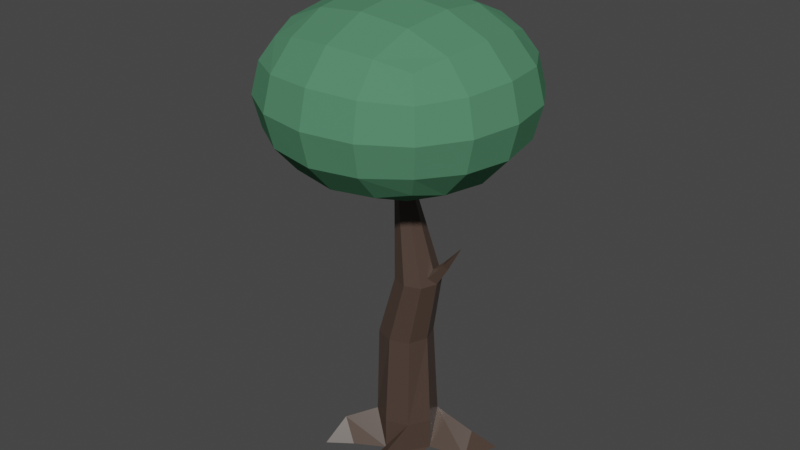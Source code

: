 # Source: tree_d4.blend  (saved by Blender 2.82.7; exported with 4.5.12 LTS)
import bpy
from mathutils import Matrix  # noqa: F401  (used for matrix-valued properties, if any)

bpy.ops.wm.read_factory_settings(use_empty=True)
scene = bpy.context.scene
scene.name = 'Scene'

# ---- collections
col_collection = bpy.data.collections.new('Collection'); scene.collection.children.link(col_collection)

# ---- materials (node trees are filled in below, after node groups)
mat_material = bpy.data.materials.new('Material')
mat_material.alpha_threshold = 0.0
mat_material.use_transparent_shadow = False
mat_material.line_color = (0.0, 0.0, 0.0, 1.0)
mat_material_002 = bpy.data.materials.new('Material.002')
mat_material_002.use_transparent_shadow = False

# ---- material node trees
mat_material.use_nodes = True; mat_material.node_tree.nodes.clear()
_N = mat_material.node_tree.nodes; _L = mat_material.node_tree.links
n0 = _N.new('ShaderNodeOutputMaterial'); n0.name = 'Material Output'; n0.location = (300, 300)
n1 = _N.new('ShaderNodeBsdfPrincipled'); n1.name = 'Principled BSDF'; n1.location = (10, 300)
n1.distribution = 'GGX'
n1.subsurface_method = 'BURLEY'
n1.inputs[0].default_value = (0.07036, 0.04667, 0.0356, 1.0)
n1.inputs[2].default_value = 0.4
n1.inputs[3].default_value = 1.45
n1.inputs[27].default_value = (0.0, 0.0, 0.0, 1.0)
n1.inputs[28].default_value = 1.0
_L.new(n1.outputs[0], n0.inputs[0])
n0.is_active_output = True
mat_material_002.use_nodes = True; mat_material_002.node_tree.nodes.clear()
_N = mat_material_002.node_tree.nodes; _L = mat_material_002.node_tree.links
n0 = _N.new('ShaderNodeOutputMaterial'); n0.name = 'Material Output'; n0.location = (300, 300)
n1 = _N.new('ShaderNodeBsdfPrincipled'); n1.name = 'Principled BSDF'; n1.location = (10, 300)
n1.distribution = 'GGX'
n1.subsurface_method = 'BURLEY'
n1.inputs[0].default_value = (0.0865, 0.2384, 0.1356, 1.0)
n1.inputs[3].default_value = 1.45
n1.inputs[13].default_value = 0.0
n1.inputs[27].default_value = (0.0, 0.0, 0.0, 1.0)
n1.inputs[28].default_value = 1.0
_L.new(n1.outputs[0], n0.inputs[0])
n0.is_active_output = True

# ---- world
world_world = bpy.data.worlds.new('World'); scene.world = world_world
world_world.use_nodes = True; world_world.node_tree.nodes.clear()
_N = world_world.node_tree.nodes; _L = world_world.node_tree.links
n0 = _N.new('ShaderNodeOutputWorld'); n0.name = 'World Output'; n0.location = (300, 300)
n1 = _N.new('ShaderNodeBackground'); n1.name = 'Background'; n1.location = (10, 300)
n1.inputs[0].default_value = (0.05088, 0.05088, 0.05088, 1.0)
_L.new(n1.outputs[0], n0.inputs[0])
n0.is_active_output = True
world_world.color = (0.05088, 0.05088, 0.05088)
world_world.use_sun_shadow = False
world_world.sun_shadow_jitter_overblur = 0.0

# ---- meshes
me_cube = bpy.data.meshes.new('Cube')
me_cube.from_pydata([(0.4455, 0.4455, 2.028), (0.8017, -0.08868, -0.9224), (0.4455, -0.4455, 2.028), (0.01071, -0.7668, -0.9224), (-0.4455, 0.4455, 2.028), (0.1236, 0.7023, -0.9224), (-0.4455, -0.4455, 2.028), (-0.6674, 0.02425, -0.9224), (1.674, 0.1303, -0.9361), (1.232, 0.6601, -0.9526), (0.8017, -0.08868, -0.141), (-0.6674, 0.02425, -0.141), (0.01071, -0.7668, -0.141), (0.1236, 0.7023, -0.141), (4.686e-09, -0.6126, 2.028), (0.6126, 4.979e-09, 2.028), (0.7013, -1.09, -0.9327), (-0.6126, -4.979e-09, 2.028), (-5.273e-09, 0.6126, 2.028), (1.581, 0.5178, -0.4414), (-0.4766, -0.4984, -0.141), (-0.399, 0.5116, -0.141), (0.5334, -0.576, -0.141), (0.611, 0.434, -0.141), (0.722, 0.3789, 3.534), (0.722, -0.3766, 3.534), (-0.03343, 0.3789, 3.534), (-0.03343, -0.3766, 3.534), (0.3443, -0.5182, 3.534), (0.8637, 0.001132, 3.534), (-0.1751, 0.001132, 3.534), (0.3443, 0.5205, 3.534), (-0.1009, 0.09213, 6.313), (-0.1009, -0.08987, 6.313), (-0.2829, 0.09213, 6.313), (-0.2829, -0.08987, 6.313), (-0.1919, -0.124, 6.313), (-0.06674, 0.001132, 6.313), (-0.317, 0.001132, 6.313), (-0.1919, 0.1263, 6.313), (0.02278, -1.311, -0.9327), (0.4036, -1.328, -0.6278), (-0.6889, -1.141, -0.945), (-1.151, -0.6011, -0.9102), (-1.047, -1.004, -0.3947), (-0.6736, 1.35, -0.9508), (-1.186, 0.9112, -0.9508), (-0.9867, 1.197, -0.4365), (-0.06434, -0.3411, 3.878), (-0.1927, 0.001132, 3.878), (0.6201, 0.3433, 3.878), (0.7484, 0.001132, 3.878), (0.6201, -0.3411, 3.878), (0.2779, -0.4694, 3.878), (0.2779, 0.4717, 3.878), (-0.06434, 0.3433, 3.878), (0.7359, -0.1784, 3.715), (0.7359, 0.1807, 3.715), (1.096, 0.08955, 3.952), (1.031, 0.08955, 4.147), (1.024, -0.01214, 4.054), (1.024, 0.1912, 4.054), (1.446, 0.08955, 4.597), (1.993, 0.9897, -0.9879), (-1.433, 1.756, -0.9373), (-1.202, -1.556, -0.9198), (0.6088, -1.723, -0.9826)], [], [(5, 13, 23), (12, 2, 14, 20), (20, 14, 6, 11), (5, 21, 13), (11, 21, 7), (11, 6, 17, 21), (21, 17, 4, 13), (20, 11, 7), (1, 10, 22), (10, 0, 15, 22), (22, 15, 2, 12), (1, 23, 10), (3, 12, 20), (13, 4, 18, 23), (23, 18, 0, 10), (3, 22, 12), (18, 4, 26, 31), (17, 6, 27, 30), (15, 0, 24, 29), (14, 2, 25, 28), (0, 18, 31, 24), (4, 17, 30, 26), (2, 15, 29, 25), (6, 14, 28, 27), (49, 48, 35, 38), (51, 50, 32, 37), (53, 52, 33, 36), (50, 54, 39, 32), (55, 49, 38, 34), (52, 51, 37, 33), (48, 53, 36, 35), (54, 55, 34, 39), (3, 1, 5, 7), (5, 23, 19, 9), (5, 1, 8, 9), (23, 1, 8, 19), (22, 3, 40, 41), (1, 3, 40, 16), (1, 22, 41, 16), (3, 7, 43, 42), (20, 7, 43, 44), (3, 20, 44, 42), (7, 21, 47, 46), (21, 5, 45, 47), (7, 5, 45, 46), (33, 37, 32, 39, 34, 38, 35, 36), (31, 26, 55, 54), (27, 28, 53, 48), (25, 56, 52), (26, 30, 49, 55), (24, 31, 54, 50), (28, 25, 52, 53), (30, 27, 48, 49), (50, 57, 24), (52, 56, 51), (24, 57, 29), (51, 57, 50), (56, 25, 29), (51, 56, 60, 59), (57, 51, 59, 61), (29, 57, 61, 58), (56, 29, 58, 60), (59, 60, 62), (58, 61, 62), (61, 59, 62), (60, 58, 62), (9, 19, 63), (9, 8, 63), (19, 8, 63), (46, 47, 64), (47, 45, 64), (46, 45, 64), (42, 43, 65), (44, 43, 65), (42, 44, 65), (41, 40, 66), (16, 40, 66), (16, 41, 66)])
_uv = me_cube.uv_layers.new(name='UVMap')
_uv.uv.foreach_set('vector', [0.0, 0.0, 0.5, 0.25, 0.5, 0.375, 0.5, 0.75, 0.625, 0.75, 0.625, 0.875, 0.5, 0.875, 0.5, 0.875, 0.625, 0.875, 0.625, 1.0, 0.5, 1.0, 0.0, 0.0, 0.5, 0.125, 0.5, 0.25, 0.5, 0.0, 0.5, 0.125, 0.0, 0.0, 0.5, 0.0, 0.625, 0.0, 0.625, 0.125, 0.5, 0.125, 0.5, 0.125, 0.625, 0.125, 0.625, 0.25, 0.5, 0.25, 0.5, 0.875, 0.5, 1.0, 0.0, 0.0, 0.0, 0.0, 0.5, 0.5, 0.5, 0.625, 0.5, 0.5, 0.625, 0.5, 0.625, 0.625, 0.5, 0.625, 0.5, 0.625, 0.625, 0.625, 0.625, 0.75, 0.5, 0.75, 0.0, 0.0, 0.5, 0.375, 0.5, 0.5, 0.0, 0.0, 0.5, 0.75, 0.5, 0.875, 0.5, 0.25, 0.625, 0.25, 0.625, 0.375, 0.5, 0.375, 0.5, 0.375, 0.625, 0.375, 0.625, 0.5, 0.5, 0.5, 0.0, 0.0, 0.5, 0.625, 0.5, 0.75, 0.625, 0.375, 0.625, 0.25, 0.625, 0.25, 0.625, 0.375, 0.625, 0.125, 0.625, 0.0, 0.625, 0.0, 0.625, 0.125, 0.625, 0.625, 0.625, 0.5, 0.625, 0.5, 0.625, 0.625, 0.625, 0.875, 0.625, 0.75, 0.625, 0.75, 0.625, 0.875, 0.625, 0.5, 0.625, 0.375, 0.625, 0.375, 0.625, 0.5, 0.625, 0.25, 0.625, 0.125, 0.625, 0.125, 0.625, 0.25, 0.625, 0.75, 0.625, 0.625, 0.625, 0.625, 0.625, 0.75, 0.625, 1.0, 0.625, 0.875, 0.625, 0.875, 0.625, 1.0, 0.625, 0.125, 0.625, 0.0, 0.625, 0.0, 0.625, 0.125, 0.625, 0.625, 0.625, 0.5, 0.625, 0.5, 0.625, 0.625, 0.625, 0.875, 0.625, 0.75, 0.625, 0.75, 0.625, 0.875, 0.625, 0.5, 0.625, 0.375, 0.625, 0.375, 0.625, 0.5, 0.625, 0.25, 0.625, 0.125, 0.625, 0.125, 0.625, 0.25, 0.625, 0.75, 0.625, 0.625, 0.625, 0.625, 0.625, 0.75, 0.625, 1.0, 0.625, 0.875, 0.625, 0.875, 0.625, 1.0, 0.625, 0.375, 0.625, 0.25, 0.625, 0.25, 0.625, 0.375, 0.0, 0.0, 0.0, 0.0, 0.0, 0.0, 0.0, 0.0, 0.0, 0.0, 0.5, 0.375, 0.5, 0.375, 0.0, 0.0, 0.0, 0.0, 0.0, 0.0, 0.0, 0.0, 0.0, 0.0, 0.5, 0.375, 0.0, 0.0, 0.0, 0.0, 0.5, 0.375, 0.5, 0.625, 0.0, 0.0, 0.0, 0.0, 0.5, 0.625, 0.0, 0.0, 0.0, 0.0, 0.0, 0.0, 0.0, 0.0, 0.0, 0.0, 0.5, 0.625, 0.5, 0.625, 0.0, 0.0, 0.0, 0.0, 0.0, 0.0, 0.0, 0.0, 0.0, 0.0, 0.5, 0.875, 0.0, 0.0, 0.0, 0.0, 0.5, 0.875, 0.0, 0.0, 0.5, 0.875, 0.5, 0.875, 0.0, 0.0, 0.0, 0.0, 0.5, 0.125, 0.5, 0.125, 0.0, 0.0, 0.5, 0.125, 0.0, 0.0, 0.0, 0.0, 0.5, 0.125, 0.0, 0.0, 0.0, 0.0, 0.0, 0.0, 0.0, 0.0, 0.625, 0.75, 0.625, 0.625, 0.625, 0.5, 0.625, 0.375, 0.625, 0.25, 0.625, 0.125, 0.625, 0.0, 0.625, 0.875, 0.625, 0.375, 0.625, 0.25, 0.625, 0.25, 0.625, 0.375, 0.625, 1.0, 0.625, 0.875, 0.625, 0.875, 0.625, 1.0, 0.625, 0.75, 0.625, 0.6906, 0.625, 0.75, 0.625, 0.25, 0.625, 0.125, 0.625, 0.125, 0.625, 0.25, 0.625, 0.5, 0.625, 0.375, 0.625, 0.375, 0.625, 0.5, 0.625, 0.875, 0.625, 0.75, 0.625, 0.75, 0.625, 0.875, 0.625, 0.125, 0.625, 0.0, 0.625, 0.0, 0.625, 0.125, 0.625, 0.5, 0.625, 0.5594, 0.625, 0.5, 0.625, 0.75, 0.625, 0.6906, 0.625, 0.625, 0.625, 0.5, 0.625, 0.5594, 0.625, 0.625, 0.625, 0.625, 0.625, 0.5594, 0.625, 0.5, 0.625, 0.6906, 0.625, 0.75, 0.625, 0.625, 0.625, 0.625, 0.625, 0.6906, 0.625, 0.6906, 0.625, 0.625, 0.625, 0.5594, 0.625, 0.625, 0.625, 0.625, 0.625, 0.5594, 0.625, 0.625, 0.625, 0.5594, 0.625, 0.5594, 0.625, 0.625, 0.625, 0.6906, 0.625, 0.625, 0.625, 0.625, 0.625, 0.6906, 0.625, 0.625, 0.625, 0.6906, 0.625, 0.625, 0.625, 0.625, 0.625, 0.5594, 0.625, 0.625, 0.625, 0.5594, 0.625, 0.625, 0.625, 0.5594, 0.625, 0.6906, 0.625, 0.625, 0.625, 0.6906, 0.0, 0.0, 0.5, 0.375, 0.0, 0.0, 0.0, 0.0, 0.0, 0.0, 0.0, 0.0, 0.5, 0.375, 0.0, 0.0, 0.5, 0.375, 0.0, 0.0, 0.5, 0.125, 0.0, 0.0, 0.5, 0.125, 0.0, 0.0, 0.5, 0.125, 0.0, 0.0, 0.0, 0.0, 0.0, 0.0, 0.0, 0.0, 0.0, 0.0, 0.0, 0.0, 0.5, 0.875, 0.0, 0.0, 0.5, 0.875, 0.0, 0.0, 0.5, 0.875, 0.0, 0.0, 0.5, 0.625, 0.0, 0.0, 0.5, 0.625, 0.0, 0.0, 0.0, 0.0, 0.0, 0.0, 0.0, 0.0, 0.5, 0.625, 0.0, 0.0])
me_cube.materials.append(mat_material)
me_cube.use_remesh_preserve_volume = False
me_cube.use_remesh_preserve_attributes = False
me_cube.use_mirror_vertex_groups = False
me_cube.update()
me_cube_001 = bpy.data.meshes.new('Cube.001')
me_cube_001.from_pydata([(-1.0, -1.0, -1.0), (-1.0, -1.0, 1.0), (-1.0, 1.0, -1.0), (-1.0, 1.0, 1.0), (1.0, -1.0, -1.0), (1.0, -1.0, 1.0), (1.0, 1.0, -1.0), (1.0, 1.0, 1.0)], [], [(0, 1, 3, 2), (2, 3, 7, 6), (6, 7, 5, 4), (4, 5, 1, 0), (2, 6, 4, 0), (7, 3, 1, 5)])
_uv = me_cube_001.uv_layers.new(name='UVMap')
_uv.uv.foreach_set('vector', [0.375, 0.0, 0.625, 0.0, 0.625, 0.25, 0.375, 0.25, 0.375, 0.25, 0.625, 0.25, 0.625, 0.5, 0.375, 0.5, 0.375, 0.5, 0.625, 0.5, 0.625, 0.75, 0.375, 0.75, 0.375, 0.75, 0.625, 0.75, 0.625, 1.0, 0.375, 1.0, 0.125, 0.5, 0.375, 0.5, 0.375, 0.75, 0.125, 0.75, 0.625, 0.5, 0.875, 0.5, 0.875, 0.75, 0.625, 0.75])
me_cube_001.materials.append(mat_material_002)
me_cube_001.use_remesh_fix_poles = True
me_cube_001.use_remesh_preserve_attributes = False
me_cube_001.use_mirror_vertex_groups = False
me_cube_001.update()

# ---- objects
ob_cube = bpy.data.objects.new('Cube', me_cube)
ob_cube_001 = bpy.data.objects.new('Cube.001', me_cube_001)

# ---- transforms, parenting, visibility, modifiers, constraints
ob_cube.location = (0.0, 0.0, 0.8165)
ob_cube.lock_rotations_4d = False
ob_cube.empty_display_type = 'ARROWS'
ob_cube.lineart.crease_threshold = 0.0
ob_cube_001.location = (-0.1952, -0.001934, 8.651)
ob_cube_001.scale = (3.578, 3.578, 2.481)
ob_cube_001.lineart.crease_threshold = 0.0
_m = ob_cube_001.modifiers.new('Subdivision', 'SUBSURF')
_m.uv_smooth = 'PRESERVE_CORNERS'
_m.levels = 2
_m.show_only_control_edges = False

# ---- collection membership
col_collection.objects.link(ob_cube)
col_collection.objects.link(ob_cube_001)

# ---- scene / render settings (as saved in the file)
scene.frame_start = 1; scene.frame_end = 250; scene.frame_set(1)
scene.render.engine = 'BLENDER_EEVEE_NEXT'
scene.cycles.use_denoising = False
scene.cycles.samples = 128
scene.cycles.sampling_pattern = 'TABULATED_SOBOL'
scene.cycles.use_adaptive_sampling = False
scene.cycles.use_light_tree = False
scene.view_settings.view_transform = 'Filmic'
bpy.context.view_layer.update()

# ---- added for rendering (the .blend has no active camera and no usable light): camera, sun
cam_auto = bpy.data.cameras.new('AutoCamera')
cam_auto.lens = 50.0
cam_auto.sensor_width = 36.0
cam_auto.clip_end = 1000.0
ob_auto_camera = bpy.data.objects.new('AutoCamera', cam_auto)
scene.collection.objects.link(ob_auto_camera)
ob_auto_camera.location = (13.8424, -16.8471, 16.7106)
ob_auto_camera.rotation_euler = (1.09748, -7.21219e-08, 0.694738)
scene.camera = ob_auto_camera
light_auto_sun = bpy.data.lights.new('AutoSun', 'SUN')
light_auto_sun.energy = 3.0
light_auto_sun.angle = 0.0523599
ob_auto_sun = bpy.data.objects.new('AutoSun', light_auto_sun)
scene.collection.objects.link(ob_auto_sun)
ob_auto_sun.rotation_euler = (0.872665, 0.174533, 0.523599)
bpy.context.view_layer.update()
